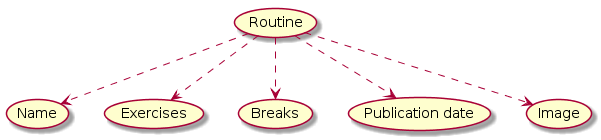

The diagram above was rendered by PlantUML. Its source (embedded in the PNG):
@startuml
(Routine) ..> (Name)
(Routine) ..> (Exercises)
(Routine) ..> (Breaks)
(Routine) ..> (Publication date)
(Routine) ..> (Image)
@enduml